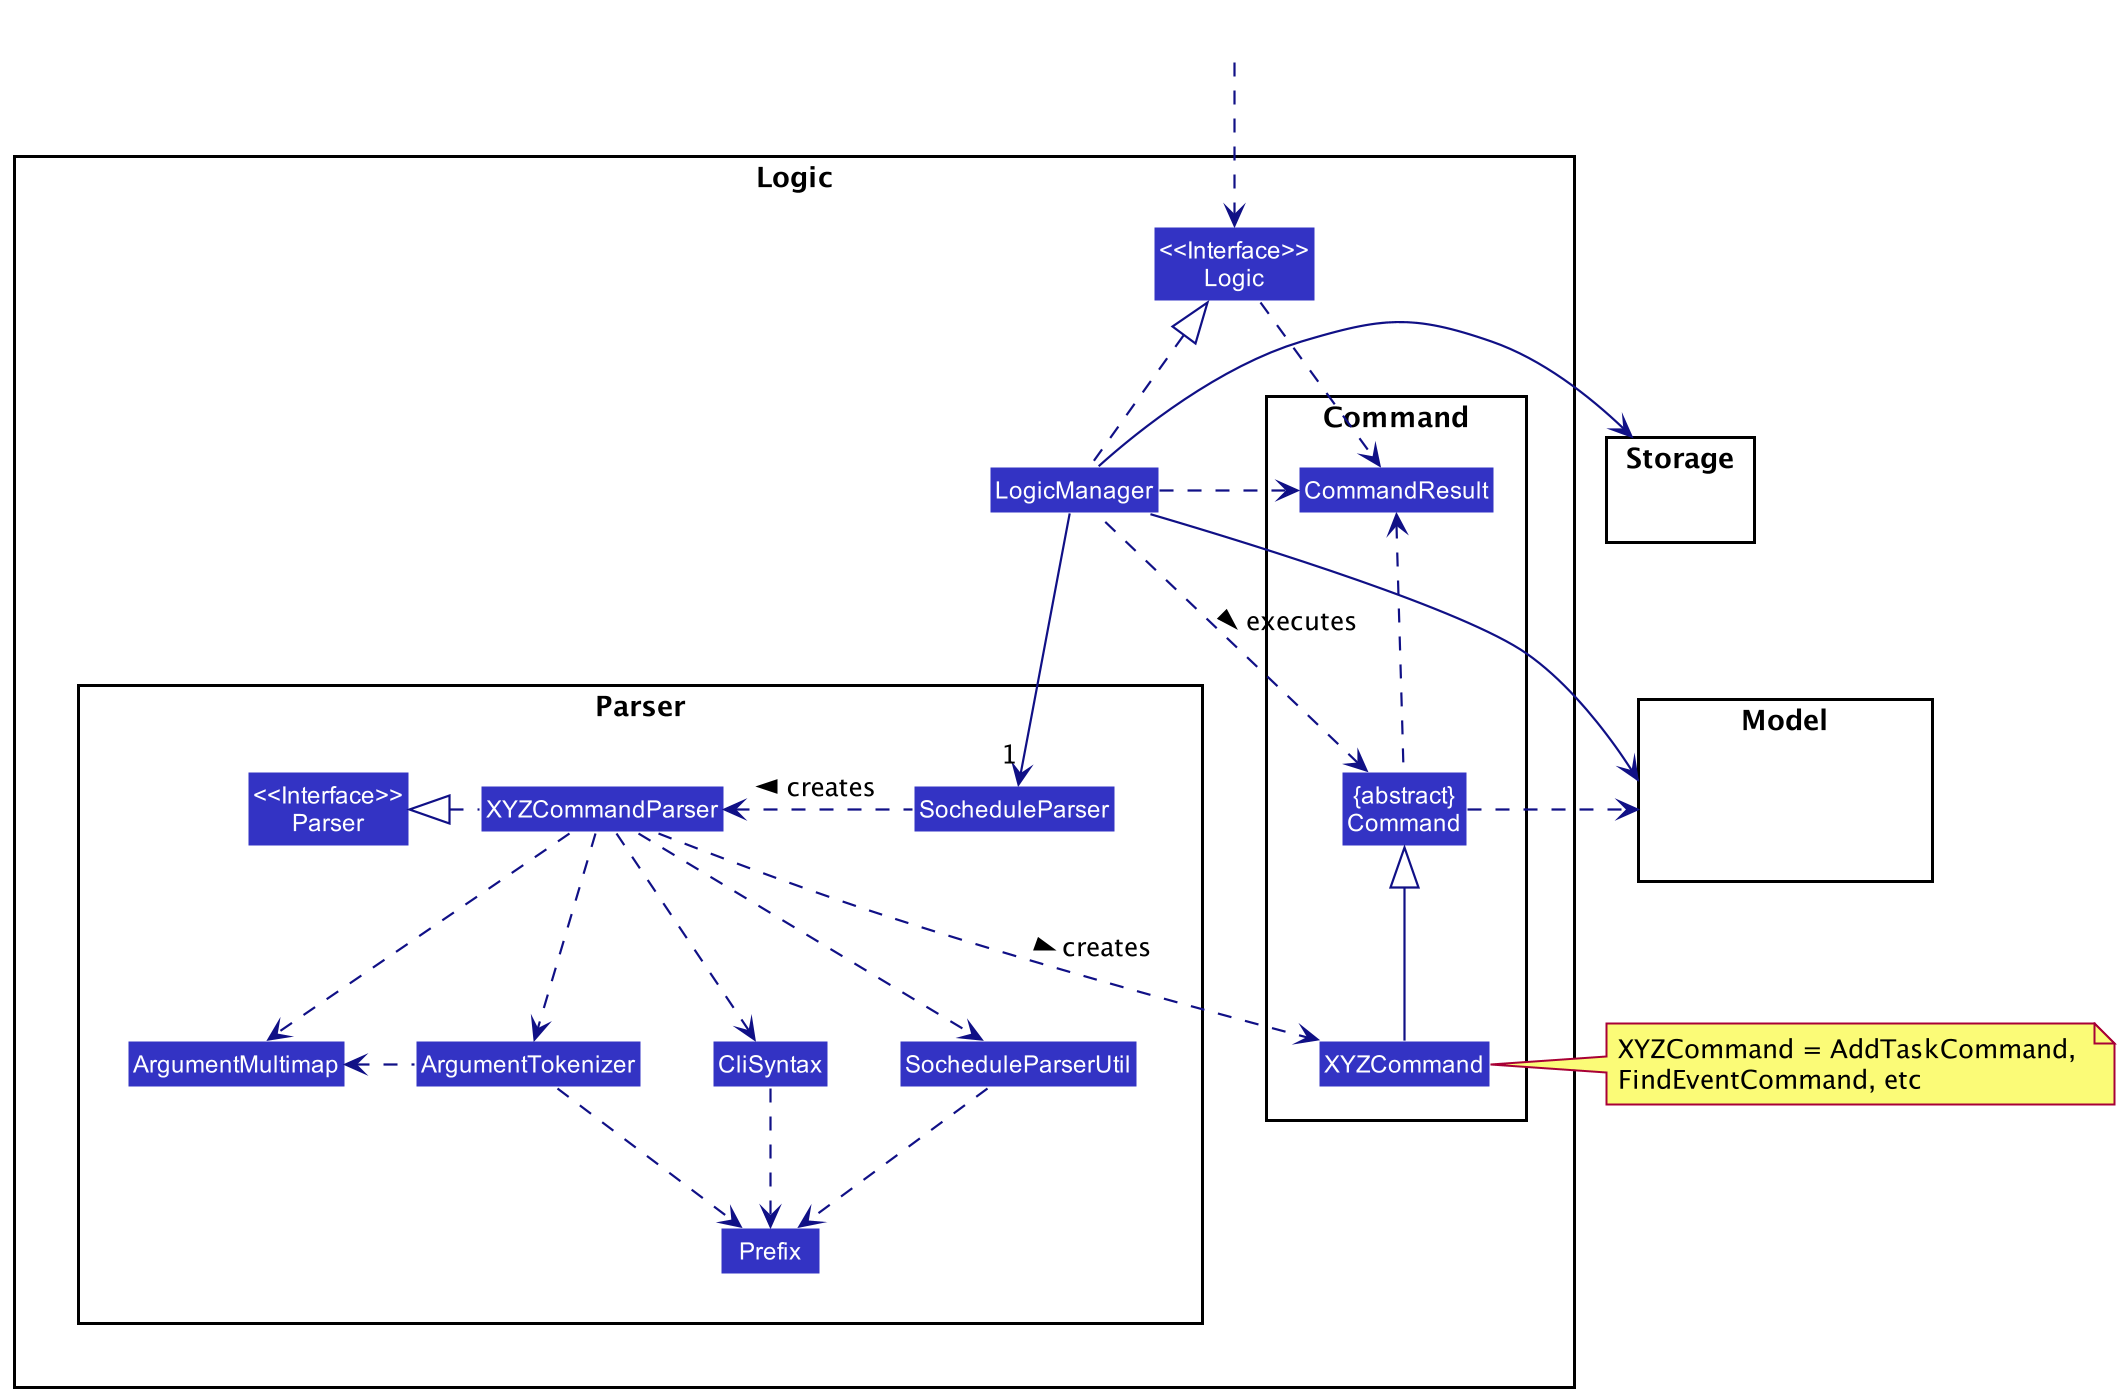

The diagram above was rendered by PlantUML. Its source (embedded in the PNG):
@startuml
!include style.puml
skinparam arrowThickness 1.1
skinparam arrowColor LOGIC_COLOR_T4
skinparam classBackgroundColor LOGIC_COLOR

package Logic {

package Parser {
Class "<<Interface>>\nParser"
Class SocheduleParser
Class XYZCommandParser
Class CliSyntax
Class SocheduleParserUtil
Class ArgumentMultimap
Class ArgumentTokenizer
Class Prefix
}

package Command {
Class XYZCommand
Class CommandResult
Class "{abstract}\nCommand" as Command
}

Class "<<Interface>>\nLogic"
Class LogicManager
}

package Model{
Class HiddenModel #FFFFFF
}

package Storage{
Class HiddenModel #FFFFFF
}

Class HiddenOutside #FFFFFF
HiddenOutside ..> "<<Interface>>\nLogic"

LogicManager .up.|> "<<Interface>>\nLogic"
LogicManager -->"1" SocheduleParser
SocheduleParser .left.> XYZCommandParser: creates >

XYZCommandParser ..> XYZCommand : creates >
XYZCommandParser .left.|> "<<Interface>>\nParser"
XYZCommandParser ..> ArgumentMultimap
XYZCommandParser ..> ArgumentTokenizer
ArgumentTokenizer .left.> ArgumentMultimap
XYZCommandParser ..> CliSyntax
CliSyntax ..> Prefix
XYZCommandParser ..> SocheduleParserUtil
SocheduleParserUtil .down.> Prefix
ArgumentTokenizer .down.> Prefix
XYZCommand -up-|> Command
LogicManager .left.> Command : executes >

LogicManager --> Model
LogicManager --> Storage
Storage --[hidden] Model
Command .[hidden]up.> Storage
Command .right.> Model
note right of XYZCommand: XYZCommand = AddTaskCommand, \nFindEventCommand, etc

"<<Interface>>\nLogic" ..> CommandResult
LogicManager .down.> CommandResult
Command .up.> CommandResult
CommandResult -[hidden]-> Parser
@enduml